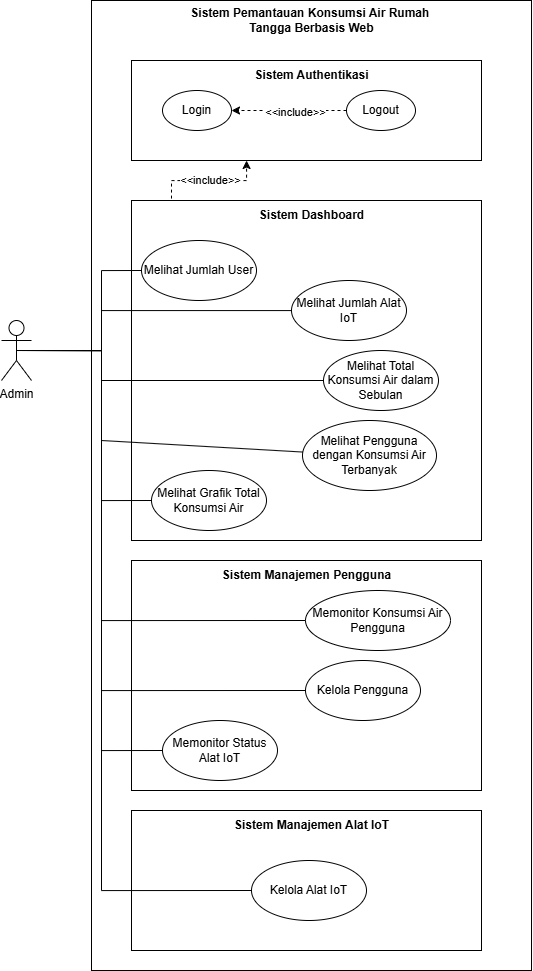

The diagram above was exported from draw.io. Its source (the exported page's mxGraphModel, read from the mxfile embedded in the PNG):
<mxGraphModel dx="1222" dy="671" grid="1" gridSize="10" guides="1" tooltips="1" connect="1" arrows="1" fold="1" page="1" pageScale="1" pageWidth="827" pageHeight="1169" math="0" shadow="0">
  <root>
    <mxCell id="0" />
    <mxCell id="1" parent="0" />
    <mxCell id="GuaC1AsVoETb2_JgF8q0-7" value="" style="rounded=0;whiteSpace=wrap;html=1;" parent="1" vertex="1">
      <mxGeometry x="170" y="40" width="440" height="970" as="geometry" />
    </mxCell>
    <mxCell id="GuaC1AsVoETb2_JgF8q0-1" value="Admin" style="shape=umlActor;verticalLabelPosition=bottom;verticalAlign=top;html=1;outlineConnect=0;" parent="1" vertex="1">
      <mxGeometry x="80" y="360" width="30" height="60" as="geometry" />
    </mxCell>
    <mxCell id="GuaC1AsVoETb2_JgF8q0-21" style="edgeStyle=orthogonalEdgeStyle;rounded=0;orthogonalLoop=1;jettySize=auto;html=1;exitX=0;exitY=0;exitDx=0;exitDy=0;dashed=1;" parent="1" source="GuaC1AsVoETb2_JgF8q0-3" target="GuaC1AsVoETb2_JgF8q0-5" edge="1">
      <mxGeometry relative="1" as="geometry">
        <Array as="points">
          <mxPoint x="250" y="240" />
          <mxPoint x="250" y="220" />
          <mxPoint x="325" y="220" />
        </Array>
      </mxGeometry>
    </mxCell>
    <mxCell id="GuaC1AsVoETb2_JgF8q0-22" value="&amp;lt;&amp;lt;include&amp;gt;&amp;gt;" style="edgeLabel;html=1;align=center;verticalAlign=middle;resizable=0;points=[];" parent="GuaC1AsVoETb2_JgF8q0-21" connectable="0" vertex="1">
      <mxGeometry x="0.4269" y="1" relative="1" as="geometry">
        <mxPoint x="-13" as="offset" />
      </mxGeometry>
    </mxCell>
    <mxCell id="GuaC1AsVoETb2_JgF8q0-3" value="" style="rounded=0;whiteSpace=wrap;html=1;" parent="1" vertex="1">
      <mxGeometry x="210" y="240" width="350" height="340" as="geometry" />
    </mxCell>
    <mxCell id="GuaC1AsVoETb2_JgF8q0-4" value="Sistem Dashboard" style="text;html=1;align=center;verticalAlign=middle;resizable=0;points=[];autosize=1;strokeColor=none;fillColor=none;fontStyle=1" parent="1" vertex="1">
      <mxGeometry x="330" y="240" width="120" height="30" as="geometry" />
    </mxCell>
    <mxCell id="GuaC1AsVoETb2_JgF8q0-5" value="" style="rounded=0;whiteSpace=wrap;html=1;" parent="1" vertex="1">
      <mxGeometry x="210" y="100" width="350" height="100" as="geometry" />
    </mxCell>
    <mxCell id="GuaC1AsVoETb2_JgF8q0-6" value="&lt;span&gt;Sistem Authentikasi&lt;/span&gt;" style="text;html=1;align=center;verticalAlign=middle;resizable=0;points=[];autosize=1;strokeColor=none;fillColor=none;fontStyle=1" parent="1" vertex="1">
      <mxGeometry x="325" y="100" width="130" height="30" as="geometry" />
    </mxCell>
    <mxCell id="GuaC1AsVoETb2_JgF8q0-8" value="Sistem Pemantauan Konsumsi Air Rumah&amp;nbsp;&lt;div&gt;Tangga Berbasis Web&lt;/div&gt;" style="text;html=1;align=center;verticalAlign=middle;resizable=0;points=[];autosize=1;strokeColor=none;fillColor=none;fontStyle=1" parent="1" vertex="1">
      <mxGeometry x="265" y="40" width="250" height="40" as="geometry" />
    </mxCell>
    <mxCell id="GuaC1AsVoETb2_JgF8q0-9" value="Melihat Jumlah User" style="ellipse;whiteSpace=wrap;html=1;" parent="1" vertex="1">
      <mxGeometry x="220" y="280" width="115" height="60" as="geometry" />
    </mxCell>
    <mxCell id="GuaC1AsVoETb2_JgF8q0-10" value="Melihat Jumlah Alat IoT" style="ellipse;whiteSpace=wrap;html=1;" parent="1" vertex="1">
      <mxGeometry x="370" y="320" width="115" height="60" as="geometry" />
    </mxCell>
    <mxCell id="GuaC1AsVoETb2_JgF8q0-11" value="Melihat Total Konsumsi Air dalam Sebulan" style="ellipse;whiteSpace=wrap;html=1;" parent="1" vertex="1">
      <mxGeometry x="402" y="390" width="115" height="60" as="geometry" />
    </mxCell>
    <mxCell id="GuaC1AsVoETb2_JgF8q0-12" value="Melihat Pengguna dengan Konsumsi Air Terbanyak" style="ellipse;whiteSpace=wrap;html=1;" parent="1" vertex="1">
      <mxGeometry x="381" y="460" width="134" height="70" as="geometry" />
    </mxCell>
    <mxCell id="GuaC1AsVoETb2_JgF8q0-13" value="Melihat Grafik Total Konsumsi Air" style="ellipse;whiteSpace=wrap;html=1;" parent="1" vertex="1">
      <mxGeometry x="230" y="510" width="115" height="60" as="geometry" />
    </mxCell>
    <mxCell id="GuaC1AsVoETb2_JgF8q0-14" style="edgeStyle=orthogonalEdgeStyle;rounded=0;orthogonalLoop=1;jettySize=auto;html=1;exitX=0.5;exitY=0.5;exitDx=0;exitDy=0;exitPerimeter=0;entryX=0;entryY=0.5;entryDx=0;entryDy=0;startArrow=none;startFill=0;endArrow=none;" parent="1" source="GuaC1AsVoETb2_JgF8q0-1" target="GuaC1AsVoETb2_JgF8q0-13" edge="1">
      <mxGeometry relative="1" as="geometry">
        <Array as="points">
          <mxPoint x="180" y="390" />
          <mxPoint x="180" y="540" />
        </Array>
      </mxGeometry>
    </mxCell>
    <mxCell id="GuaC1AsVoETb2_JgF8q0-17" style="edgeStyle=orthogonalEdgeStyle;rounded=0;orthogonalLoop=1;jettySize=auto;html=1;exitX=0.5;exitY=0.5;exitDx=0;exitDy=0;exitPerimeter=0;entryX=0;entryY=0.5;entryDx=0;entryDy=0;startArrow=none;startFill=0;endArrow=none;" parent="1" source="GuaC1AsVoETb2_JgF8q0-1" target="GuaC1AsVoETb2_JgF8q0-9" edge="1">
      <mxGeometry relative="1" as="geometry">
        <mxPoint x="105" y="400" as="sourcePoint" />
        <mxPoint x="250" y="550" as="targetPoint" />
        <Array as="points">
          <mxPoint x="180" y="390" />
          <mxPoint x="180" y="310" />
        </Array>
      </mxGeometry>
    </mxCell>
    <mxCell id="GuaC1AsVoETb2_JgF8q0-18" style="edgeStyle=orthogonalEdgeStyle;rounded=0;orthogonalLoop=1;jettySize=auto;html=1;startArrow=none;startFill=0;endArrow=none;" parent="1" target="GuaC1AsVoETb2_JgF8q0-10" edge="1">
      <mxGeometry relative="1" as="geometry">
        <mxPoint x="100" y="390" as="sourcePoint" />
        <mxPoint x="230" y="320" as="targetPoint" />
        <Array as="points">
          <mxPoint x="180" y="390" />
          <mxPoint x="180" y="350" />
        </Array>
      </mxGeometry>
    </mxCell>
    <mxCell id="GuaC1AsVoETb2_JgF8q0-23" value="Login" style="ellipse;whiteSpace=wrap;html=1;" parent="1" vertex="1">
      <mxGeometry x="241" y="130" width="69" height="40" as="geometry" />
    </mxCell>
    <mxCell id="GuaC1AsVoETb2_JgF8q0-25" style="edgeStyle=orthogonalEdgeStyle;rounded=0;orthogonalLoop=1;jettySize=auto;html=1;exitX=0;exitY=0.5;exitDx=0;exitDy=0;dashed=1;" parent="1" source="GuaC1AsVoETb2_JgF8q0-24" target="GuaC1AsVoETb2_JgF8q0-23" edge="1">
      <mxGeometry relative="1" as="geometry" />
    </mxCell>
    <mxCell id="GuaC1AsVoETb2_JgF8q0-26" value="&amp;lt;&amp;lt;include&amp;gt;&amp;gt;" style="edgeLabel;html=1;align=center;verticalAlign=middle;resizable=0;points=[];" parent="GuaC1AsVoETb2_JgF8q0-25" connectable="0" vertex="1">
      <mxGeometry x="-0.2195" y="1" relative="1" as="geometry">
        <mxPoint x="-7" as="offset" />
      </mxGeometry>
    </mxCell>
    <mxCell id="GuaC1AsVoETb2_JgF8q0-24" value="Logout" style="ellipse;whiteSpace=wrap;html=1;" parent="1" vertex="1">
      <mxGeometry x="425" y="130" width="69" height="40" as="geometry" />
    </mxCell>
    <mxCell id="GuaC1AsVoETb2_JgF8q0-27" value="" style="rounded=0;whiteSpace=wrap;html=1;" parent="1" vertex="1">
      <mxGeometry x="210" y="600" width="350" height="230" as="geometry" />
    </mxCell>
    <mxCell id="GuaC1AsVoETb2_JgF8q0-28" value="Sistem Manajemen Pengguna" style="text;html=1;align=center;verticalAlign=middle;resizable=0;points=[];autosize=1;strokeColor=none;fillColor=none;fontStyle=1" parent="1" vertex="1">
      <mxGeometry x="295" y="600" width="180" height="30" as="geometry" />
    </mxCell>
    <mxCell id="GuaC1AsVoETb2_JgF8q0-29" value="Kelola Pengguna" style="ellipse;whiteSpace=wrap;html=1;" parent="1" vertex="1">
      <mxGeometry x="384" y="700" width="115" height="60" as="geometry" />
    </mxCell>
    <mxCell id="GuaC1AsVoETb2_JgF8q0-30" value="Memonitor Konsumsi Air Pengguna" style="ellipse;whiteSpace=wrap;html=1;" parent="1" vertex="1">
      <mxGeometry x="384" y="630" width="145" height="60" as="geometry" />
    </mxCell>
    <mxCell id="GuaC1AsVoETb2_JgF8q0-31" value="Memonitor Status Alat IoT" style="ellipse;whiteSpace=wrap;html=1;" parent="1" vertex="1">
      <mxGeometry x="241" y="760" width="115" height="60" as="geometry" />
    </mxCell>
    <mxCell id="GuaC1AsVoETb2_JgF8q0-32" style="edgeStyle=orthogonalEdgeStyle;rounded=0;orthogonalLoop=1;jettySize=auto;html=1;exitX=0.5;exitY=0.5;exitDx=0;exitDy=0;exitPerimeter=0;entryX=0;entryY=0.5;entryDx=0;entryDy=0;startArrow=none;startFill=0;endArrow=none;" parent="1" source="GuaC1AsVoETb2_JgF8q0-1" target="GuaC1AsVoETb2_JgF8q0-31" edge="1">
      <mxGeometry relative="1" as="geometry">
        <mxPoint x="105" y="400" as="sourcePoint" />
        <mxPoint x="240" y="550" as="targetPoint" />
        <Array as="points">
          <mxPoint x="180" y="390" />
          <mxPoint x="180" y="790" />
        </Array>
      </mxGeometry>
    </mxCell>
    <mxCell id="GuaC1AsVoETb2_JgF8q0-33" style="edgeStyle=orthogonalEdgeStyle;rounded=0;orthogonalLoop=1;jettySize=auto;html=1;exitX=0.5;exitY=0.5;exitDx=0;exitDy=0;exitPerimeter=0;entryX=0;entryY=0.5;entryDx=0;entryDy=0;startArrow=none;startFill=0;endArrow=none;" parent="1" source="GuaC1AsVoETb2_JgF8q0-1" target="GuaC1AsVoETb2_JgF8q0-29" edge="1">
      <mxGeometry relative="1" as="geometry">
        <mxPoint x="105" y="400" as="sourcePoint" />
        <mxPoint x="251" y="800" as="targetPoint" />
        <Array as="points">
          <mxPoint x="180" y="390" />
          <mxPoint x="180" y="730" />
        </Array>
      </mxGeometry>
    </mxCell>
    <mxCell id="GuaC1AsVoETb2_JgF8q0-34" style="edgeStyle=orthogonalEdgeStyle;rounded=0;orthogonalLoop=1;jettySize=auto;html=1;exitX=0.5;exitY=0.5;exitDx=0;exitDy=0;exitPerimeter=0;entryX=0;entryY=0.5;entryDx=0;entryDy=0;startArrow=none;startFill=0;endArrow=none;" parent="1" source="GuaC1AsVoETb2_JgF8q0-1" target="GuaC1AsVoETb2_JgF8q0-30" edge="1">
      <mxGeometry relative="1" as="geometry">
        <mxPoint x="105" y="400" as="sourcePoint" />
        <mxPoint x="394" y="740" as="targetPoint" />
        <Array as="points">
          <mxPoint x="180" y="390" />
          <mxPoint x="180" y="660" />
        </Array>
      </mxGeometry>
    </mxCell>
    <mxCell id="GuaC1AsVoETb2_JgF8q0-35" value="" style="rounded=0;whiteSpace=wrap;html=1;" parent="1" vertex="1">
      <mxGeometry x="210" y="850" width="350" height="140" as="geometry" />
    </mxCell>
    <mxCell id="GuaC1AsVoETb2_JgF8q0-36" value="Sistem Manajemen Alat IoT" style="text;html=1;align=center;verticalAlign=middle;resizable=0;points=[];autosize=1;strokeColor=none;fillColor=none;fontStyle=1" parent="1" vertex="1">
      <mxGeometry x="305" y="850" width="170" height="30" as="geometry" />
    </mxCell>
    <mxCell id="GuaC1AsVoETb2_JgF8q0-37" value="Kelola Alat IoT" style="ellipse;whiteSpace=wrap;html=1;" parent="1" vertex="1">
      <mxGeometry x="330" y="900" width="115" height="60" as="geometry" />
    </mxCell>
    <mxCell id="GuaC1AsVoETb2_JgF8q0-38" style="edgeStyle=orthogonalEdgeStyle;rounded=0;orthogonalLoop=1;jettySize=auto;html=1;exitX=0.5;exitY=0.5;exitDx=0;exitDy=0;exitPerimeter=0;startArrow=none;startFill=0;endArrow=none;entryX=0;entryY=0.5;entryDx=0;entryDy=0;" parent="1" source="GuaC1AsVoETb2_JgF8q0-1" target="GuaC1AsVoETb2_JgF8q0-37" edge="1">
      <mxGeometry relative="1" as="geometry">
        <mxPoint x="105" y="400" as="sourcePoint" />
        <mxPoint x="251" y="800" as="targetPoint" />
        <Array as="points">
          <mxPoint x="180" y="390" />
          <mxPoint x="180" y="930" />
        </Array>
      </mxGeometry>
    </mxCell>
    <mxCell id="NIxbRJr5nMIP7CO1YOcM-1" value="" style="endArrow=none;html=1;rounded=0;" edge="1" parent="1" source="GuaC1AsVoETb2_JgF8q0-12">
      <mxGeometry width="50" height="50" relative="1" as="geometry">
        <mxPoint x="380" y="630" as="sourcePoint" />
        <mxPoint x="180" y="480" as="targetPoint" />
      </mxGeometry>
    </mxCell>
    <mxCell id="NIxbRJr5nMIP7CO1YOcM-4" value="" style="endArrow=none;html=1;rounded=0;" edge="1" parent="1" target="GuaC1AsVoETb2_JgF8q0-11">
      <mxGeometry width="50" height="50" relative="1" as="geometry">
        <mxPoint x="180" y="420" as="sourcePoint" />
        <mxPoint x="380" y="430" as="targetPoint" />
      </mxGeometry>
    </mxCell>
  </root>
</mxGraphModel>